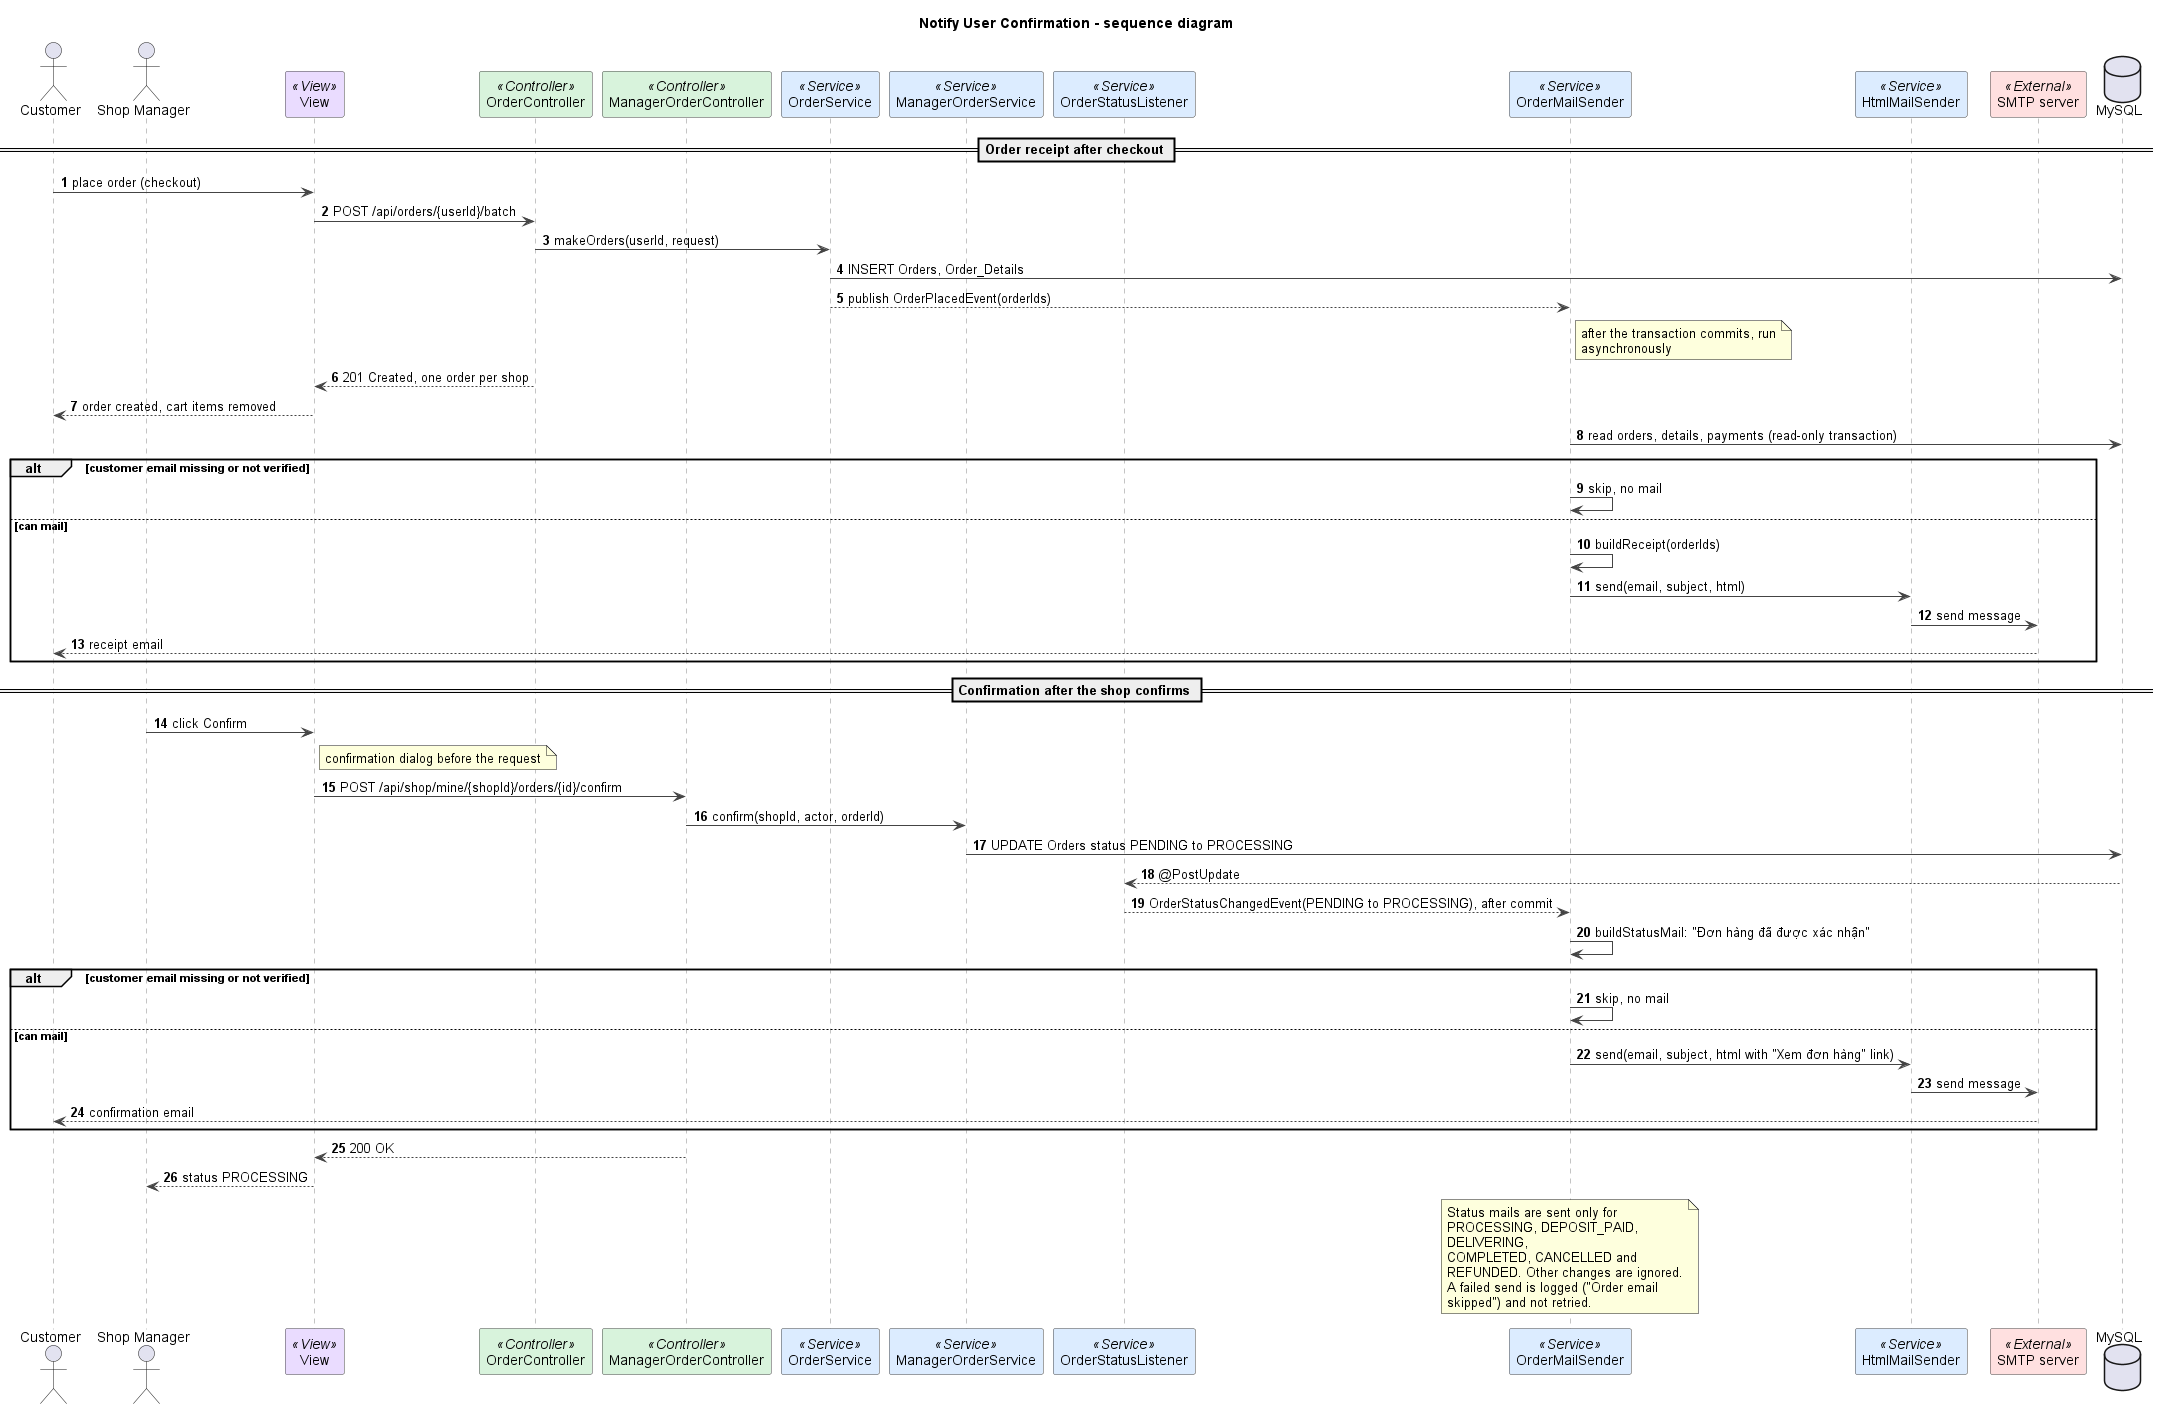

The diagram above was rendered by PlantUML. Its source (embedded in the PNG):
@startuml
title Notify User Confirmation - sequence diagram
autonumber
skinparam shadowing false
skinparam defaultFontName Arial
skinparam wrapWidth 240
skinparam ArrowColor #444444
skinparam sequenceMessageAlign left
skinparam sequence {
  LifeLineBorderColor #888888
  ParticipantBorderColor #444444
  ParticipantBackgroundColor #FFFFFF
}

actor Customer
actor "Shop Manager" as M
participant "View" as V <<View>> #EADCFF
participant OrderController as OC <<Controller>> #D8F3DC
participant ManagerOrderController as MOC <<Controller>> #D8F3DC
participant OrderService as OS <<Service>> #DCECFF
participant ManagerOrderService as MOS <<Service>> #DCECFF
participant OrderStatusListener as L <<Service>> #DCECFF
participant OrderMailSender as MAIL <<Service>> #DCECFF
participant HtmlMailSender as H <<Service>> #DCECFF
participant "SMTP server" as SMTP <<External>> #FFE0E0
database MySQL

== Order receipt after checkout ==
Customer -> V : place order (checkout)
V -> OC : POST /api/orders/{userId}/batch
OC -> OS : makeOrders(userId, request)
OS -> MySQL : INSERT Orders, Order_Details
OS --> MAIL : publish OrderPlacedEvent(orderIds)
note right of MAIL : after the transaction commits, run asynchronously
OC --> V : 201 Created, one order per shop
V --> Customer : order created, cart items removed
MAIL -> MySQL : read orders, details, payments (read-only transaction)
alt customer email missing or not verified
  MAIL -> MAIL : skip, no mail
else can mail
  MAIL -> MAIL : buildReceipt(orderIds)
  MAIL -> H : send(email, subject, html)
  H -> SMTP : send message
  SMTP --> Customer : receipt email
end

== Confirmation after the shop confirms ==
M -> V : click Confirm
note right of V : confirmation dialog before the request
V -> MOC : POST /api/shop/mine/{shopId}/orders/{id}/confirm
MOC -> MOS : confirm(shopId, actor, orderId)
MOS -> MySQL : UPDATE Orders status PENDING to PROCESSING
MySQL --> L : @PostUpdate
L --> MAIL : OrderStatusChangedEvent(PENDING to PROCESSING), after commit
MAIL -> MAIL : buildStatusMail: "Đơn hàng đã được xác nhận"
alt customer email missing or not verified
  MAIL -> MAIL : skip, no mail
else can mail
  MAIL -> H : send(email, subject, html with "Xem đơn hàng" link)
  H -> SMTP : send message
  SMTP --> Customer : confirmation email
end
MOC --> V : 200 OK
V --> M : status PROCESSING

note over MAIL
Status mails are sent only for PROCESSING, DEPOSIT_PAID, DELIVERING,
COMPLETED, CANCELLED and REFUNDED. Other changes are ignored.
A failed send is logged ("Order email skipped") and not retried.
end note

@enduml